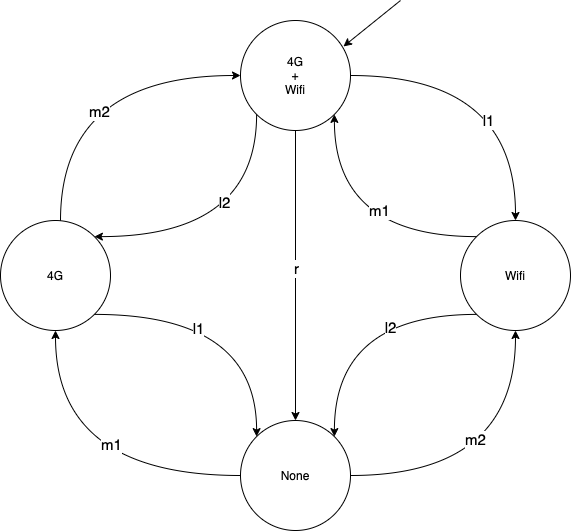

The diagram above was exported from draw.io. Its source (the exported page's mxGraphModel, read from the mxfile embedded in the PNG):
<mxGraphModel dx="757" dy="753" grid="1" gridSize="10" guides="1" tooltips="1" connect="1" arrows="1" fold="1" page="1" pageScale="1" pageWidth="827" pageHeight="1169" math="0" shadow="0">
  <root>
    <mxCell id="0" />
    <mxCell id="1" parent="0" />
    <mxCell id="Z2qBz0fpgePRDdN6hEQI-9" style="edgeStyle=orthogonalEdgeStyle;curved=1;rounded=0;orthogonalLoop=1;jettySize=auto;html=1;exitX=0;exitY=1;exitDx=0;exitDy=0;entryX=1;entryY=0;entryDx=0;entryDy=0;" edge="1" parent="1" source="Z2qBz0fpgePRDdN6hEQI-2" target="Z2qBz0fpgePRDdN6hEQI-1">
      <mxGeometry relative="1" as="geometry">
        <mxPoint x="400" y="380" as="targetPoint" />
        <Array as="points">
          <mxPoint x="296" y="376" />
        </Array>
      </mxGeometry>
    </mxCell>
    <mxCell id="Z2qBz0fpgePRDdN6hEQI-19" value="l2" style="edgeLabel;html=1;align=center;verticalAlign=middle;resizable=0;points=[];fontSize=15;" vertex="1" connectable="0" parent="Z2qBz0fpgePRDdN6hEQI-9">
      <mxGeometry x="-0.3804" y="-33" relative="1" as="geometry">
        <mxPoint as="offset" />
      </mxGeometry>
    </mxCell>
    <mxCell id="Z2qBz0fpgePRDdN6hEQI-10" style="edgeStyle=orthogonalEdgeStyle;curved=1;rounded=0;orthogonalLoop=1;jettySize=auto;html=1;entryX=0;entryY=0.5;entryDx=0;entryDy=0;" edge="1" parent="1" source="Z2qBz0fpgePRDdN6hEQI-1" target="Z2qBz0fpgePRDdN6hEQI-2">
      <mxGeometry relative="1" as="geometry">
        <Array as="points">
          <mxPoint x="100" y="215" />
        </Array>
      </mxGeometry>
    </mxCell>
    <mxCell id="Z2qBz0fpgePRDdN6hEQI-18" value="&lt;span style=&quot;font-size: 15px;&quot;&gt;m2&lt;/span&gt;" style="edgeLabel;html=1;align=center;verticalAlign=middle;resizable=0;points=[];" vertex="1" connectable="0" parent="Z2qBz0fpgePRDdN6hEQI-10">
      <mxGeometry x="0.1329" y="-35" relative="1" as="geometry">
        <mxPoint as="offset" />
      </mxGeometry>
    </mxCell>
    <mxCell id="Z2qBz0fpgePRDdN6hEQI-17" style="edgeStyle=orthogonalEdgeStyle;curved=1;rounded=0;orthogonalLoop=1;jettySize=auto;html=1;exitX=1;exitY=1;exitDx=0;exitDy=0;entryX=0;entryY=0;entryDx=0;entryDy=0;" edge="1" parent="1" source="Z2qBz0fpgePRDdN6hEQI-1" target="Z2qBz0fpgePRDdN6hEQI-3">
      <mxGeometry relative="1" as="geometry" />
    </mxCell>
    <mxCell id="Z2qBz0fpgePRDdN6hEQI-26" value="l1" style="edgeLabel;html=1;align=center;verticalAlign=middle;resizable=0;points=[];fontSize=15;" vertex="1" connectable="0" parent="Z2qBz0fpgePRDdN6hEQI-17">
      <mxGeometry x="-0.2679" y="-14" relative="1" as="geometry">
        <mxPoint as="offset" />
      </mxGeometry>
    </mxCell>
    <mxCell id="Z2qBz0fpgePRDdN6hEQI-1" value="4G" style="ellipse;whiteSpace=wrap;html=1;aspect=fixed;" vertex="1" parent="1">
      <mxGeometry x="40" y="360" width="110" height="110" as="geometry" />
    </mxCell>
    <mxCell id="Z2qBz0fpgePRDdN6hEQI-8" style="edgeStyle=orthogonalEdgeStyle;rounded=0;orthogonalLoop=1;jettySize=auto;html=1;exitX=1;exitY=0.5;exitDx=0;exitDy=0;entryX=0.5;entryY=0;entryDx=0;entryDy=0;curved=1;" edge="1" parent="1" source="Z2qBz0fpgePRDdN6hEQI-2" target="Z2qBz0fpgePRDdN6hEQI-4">
      <mxGeometry relative="1" as="geometry" />
    </mxCell>
    <mxCell id="Z2qBz0fpgePRDdN6hEQI-21" value="l1" style="edgeLabel;html=1;align=center;verticalAlign=middle;resizable=0;points=[];fontSize=15;" vertex="1" connectable="0" parent="Z2qBz0fpgePRDdN6hEQI-8">
      <mxGeometry x="0.3484" y="-28" relative="1" as="geometry">
        <mxPoint as="offset" />
      </mxGeometry>
    </mxCell>
    <mxCell id="Z2qBz0fpgePRDdN6hEQI-22" style="edgeStyle=orthogonalEdgeStyle;curved=1;rounded=0;orthogonalLoop=1;jettySize=auto;html=1;fontSize=15;" edge="1" parent="1" source="Z2qBz0fpgePRDdN6hEQI-2" target="Z2qBz0fpgePRDdN6hEQI-3">
      <mxGeometry relative="1" as="geometry" />
    </mxCell>
    <mxCell id="Z2qBz0fpgePRDdN6hEQI-23" value="r" style="edgeLabel;html=1;align=center;verticalAlign=middle;resizable=0;points=[];fontSize=15;" vertex="1" connectable="0" parent="Z2qBz0fpgePRDdN6hEQI-22">
      <mxGeometry x="-0.0552" relative="1" as="geometry">
        <mxPoint as="offset" />
      </mxGeometry>
    </mxCell>
    <mxCell id="Z2qBz0fpgePRDdN6hEQI-2" value="4G&lt;br&gt;+&lt;br&gt;Wifi" style="ellipse;whiteSpace=wrap;html=1;aspect=fixed;" vertex="1" parent="1">
      <mxGeometry x="280" y="160" width="110" height="110" as="geometry" />
    </mxCell>
    <mxCell id="Z2qBz0fpgePRDdN6hEQI-15" style="edgeStyle=orthogonalEdgeStyle;curved=1;rounded=0;orthogonalLoop=1;jettySize=auto;html=1;entryX=0.5;entryY=1;entryDx=0;entryDy=0;" edge="1" parent="1" source="Z2qBz0fpgePRDdN6hEQI-3" target="Z2qBz0fpgePRDdN6hEQI-4">
      <mxGeometry relative="1" as="geometry" />
    </mxCell>
    <mxCell id="Z2qBz0fpgePRDdN6hEQI-25" value="m2" style="edgeLabel;html=1;align=center;verticalAlign=middle;resizable=0;points=[];fontSize=15;" vertex="1" connectable="0" parent="Z2qBz0fpgePRDdN6hEQI-15">
      <mxGeometry x="-0.2" y="37" relative="1" as="geometry">
        <mxPoint as="offset" />
      </mxGeometry>
    </mxCell>
    <mxCell id="Z2qBz0fpgePRDdN6hEQI-16" style="edgeStyle=orthogonalEdgeStyle;curved=1;rounded=0;orthogonalLoop=1;jettySize=auto;html=1;entryX=0.5;entryY=1;entryDx=0;entryDy=0;" edge="1" parent="1" source="Z2qBz0fpgePRDdN6hEQI-3" target="Z2qBz0fpgePRDdN6hEQI-1">
      <mxGeometry relative="1" as="geometry" />
    </mxCell>
    <mxCell id="Z2qBz0fpgePRDdN6hEQI-27" value="m1" style="edgeLabel;html=1;align=center;verticalAlign=middle;resizable=0;points=[];fontSize=15;" vertex="1" connectable="0" parent="Z2qBz0fpgePRDdN6hEQI-16">
      <mxGeometry x="-0.2121" y="-32" relative="1" as="geometry">
        <mxPoint as="offset" />
      </mxGeometry>
    </mxCell>
    <mxCell id="Z2qBz0fpgePRDdN6hEQI-3" value="None" style="ellipse;whiteSpace=wrap;html=1;aspect=fixed;" vertex="1" parent="1">
      <mxGeometry x="280" y="560" width="110" height="110" as="geometry" />
    </mxCell>
    <mxCell id="Z2qBz0fpgePRDdN6hEQI-13" style="edgeStyle=orthogonalEdgeStyle;curved=1;rounded=0;orthogonalLoop=1;jettySize=auto;html=1;entryX=1;entryY=0;entryDx=0;entryDy=0;exitX=0;exitY=1;exitDx=0;exitDy=0;" edge="1" parent="1" source="Z2qBz0fpgePRDdN6hEQI-4" target="Z2qBz0fpgePRDdN6hEQI-3">
      <mxGeometry relative="1" as="geometry" />
    </mxCell>
    <mxCell id="Z2qBz0fpgePRDdN6hEQI-24" value="l2" style="edgeLabel;html=1;align=center;verticalAlign=middle;resizable=0;points=[];fontSize=15;" vertex="1" connectable="0" parent="Z2qBz0fpgePRDdN6hEQI-13">
      <mxGeometry x="-0.3411" y="13" relative="1" as="geometry">
        <mxPoint as="offset" />
      </mxGeometry>
    </mxCell>
    <mxCell id="Z2qBz0fpgePRDdN6hEQI-14" style="edgeStyle=orthogonalEdgeStyle;curved=1;rounded=0;orthogonalLoop=1;jettySize=auto;html=1;exitX=0;exitY=0;exitDx=0;exitDy=0;entryX=1;entryY=1;entryDx=0;entryDy=0;" edge="1" parent="1" source="Z2qBz0fpgePRDdN6hEQI-4" target="Z2qBz0fpgePRDdN6hEQI-2">
      <mxGeometry relative="1" as="geometry" />
    </mxCell>
    <mxCell id="Z2qBz0fpgePRDdN6hEQI-20" value="m1" style="edgeLabel;html=1;align=center;verticalAlign=middle;resizable=0;points=[];fontSize=15;" vertex="1" connectable="0" parent="Z2qBz0fpgePRDdN6hEQI-14">
      <mxGeometry x="-0.2579" y="-27" relative="1" as="geometry">
        <mxPoint as="offset" />
      </mxGeometry>
    </mxCell>
    <mxCell id="Z2qBz0fpgePRDdN6hEQI-4" value="Wifi" style="ellipse;whiteSpace=wrap;html=1;aspect=fixed;" vertex="1" parent="1">
      <mxGeometry x="500" y="360" width="110" height="110" as="geometry" />
    </mxCell>
    <mxCell id="Z2qBz0fpgePRDdN6hEQI-28" value="" style="endArrow=classic;html=1;rounded=0;fontSize=15;curved=1;entryX=0.936;entryY=0.236;entryDx=0;entryDy=0;entryPerimeter=0;" edge="1" parent="1" target="Z2qBz0fpgePRDdN6hEQI-2">
      <mxGeometry width="50" height="50" relative="1" as="geometry">
        <mxPoint x="440" y="140" as="sourcePoint" />
        <mxPoint x="420" y="360" as="targetPoint" />
      </mxGeometry>
    </mxCell>
  </root>
</mxGraphModel>